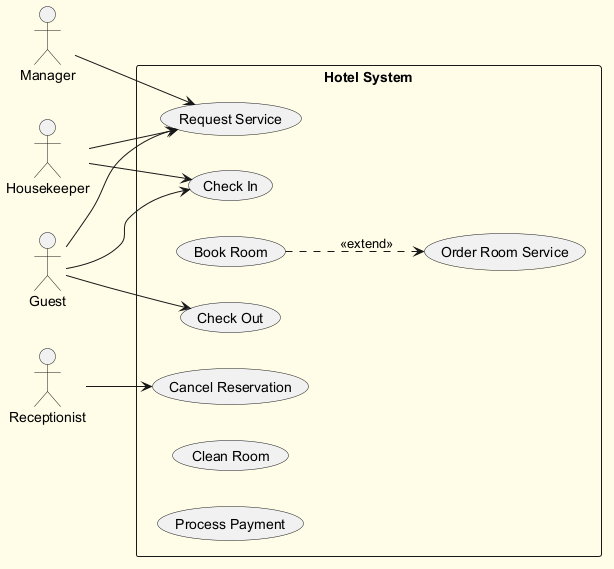

The diagram above was rendered by PlantUML. Its source (embedded in the PNG):
@startuml
skinparam backgroundColor #FFFDE7
skinparam classBackgroundColor #FFF9C4
skinparam classBorderColor #F57F17
left to right direction
actor "Manager" as M
actor "Housekeeper" as H
actor "Guest" as G
actor "Receptionist" as R
rectangle "Hotel System" {
  usecase "Check In" as UC_CheckIn
  usecase "Check Out" as UC_CheckOut
  usecase "Book Room" as UC_BookRoom
  usecase "Cancel Reservation" as UC_CancelReservation
  usecase "Request Service" as UC_RequestService
  usecase "Order Room Service" as UC_OrderRoomService
  usecase "Clean Room" as UC_CleanRoom
  usecase "Process Payment" as UC_ProcessPayment
}
M --> UC_RequestService
H --> UC_RequestService
H --> UC_CheckIn
G --> UC_CheckOut
G --> UC_RequestService
G --> UC_CheckIn
R --> UC_CancelReservation
UC_BookRoom ..> UC_OrderRoomService : <<extend>>
@enduml